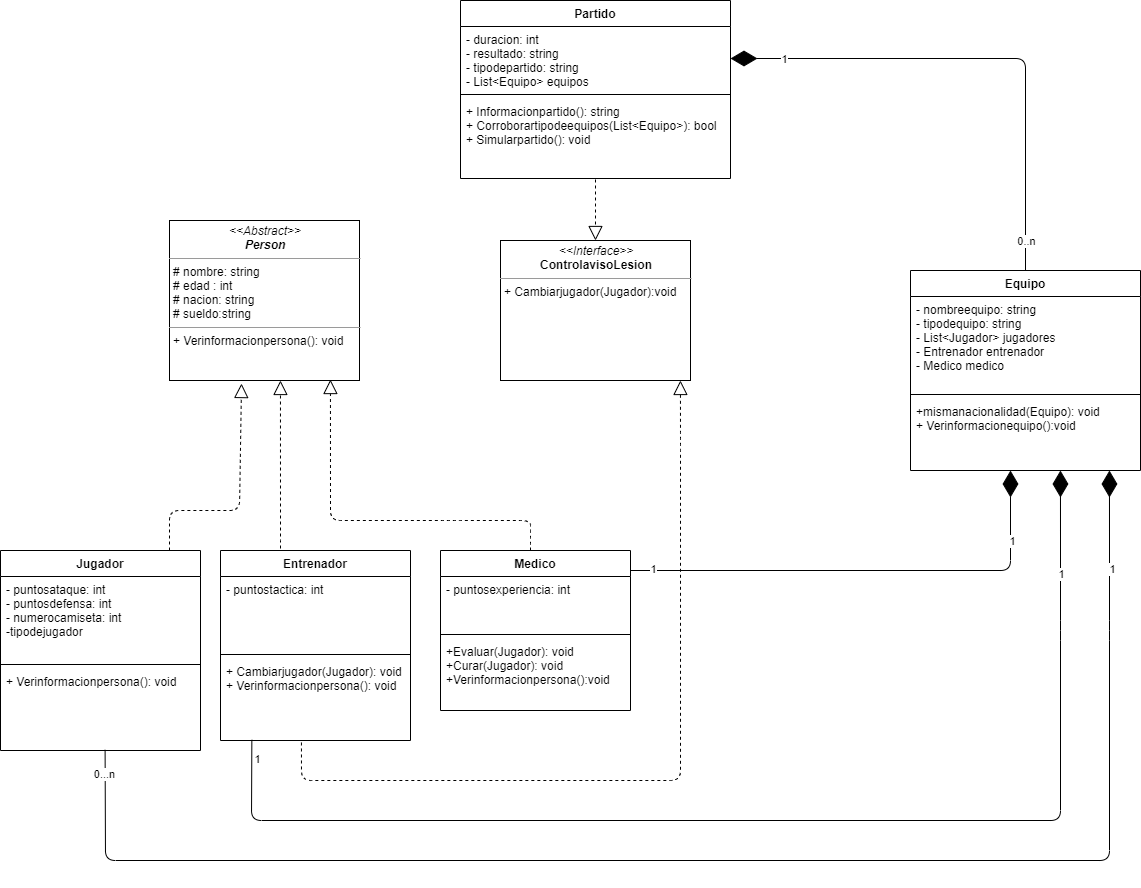

The diagram above was exported from draw.io. Its source (the exported page's mxGraphModel, read from the mxfile embedded in the PNG):
<mxGraphModel dx="1847" dy="1972" grid="1" gridSize="10" guides="1" tooltips="1" connect="1" arrows="1" fold="1" page="1" pageScale="1" pageWidth="827" pageHeight="1169" math="0" shadow="0">
  <root>
    <mxCell id="0" />
    <mxCell id="1" parent="0" />
    <mxCell id="d4neVcZ3DAyr6-H7wBj8-15" value="" style="endArrow=block;dashed=1;endFill=0;endSize=12;html=1;entryX=0.379;entryY=1.019;entryDx=0;entryDy=0;entryPerimeter=0;" edge="1" parent="1" target="d4neVcZ3DAyr6-H7wBj8-26">
      <mxGeometry width="160" relative="1" as="geometry">
        <mxPoint x="319" y="240" as="sourcePoint" />
        <mxPoint x="389" y="170" as="targetPoint" />
        <Array as="points">
          <mxPoint x="319" y="200" />
          <mxPoint x="389" y="200" />
        </Array>
      </mxGeometry>
    </mxCell>
    <mxCell id="d4neVcZ3DAyr6-H7wBj8-26" value="&lt;p style=&quot;margin: 0px ; margin-top: 4px ; text-align: center&quot;&gt;&lt;i&gt;&amp;lt;&amp;lt;Abstract&amp;gt;&amp;gt;&lt;/i&gt;&lt;br&gt;&lt;b&gt;&lt;i&gt;Person&lt;/i&gt;&lt;/b&gt;&lt;/p&gt;&lt;hr size=&quot;1&quot;&gt;&lt;p style=&quot;margin: 0px ; margin-left: 4px&quot;&gt;# nombre: string&lt;br&gt;# edad : int&lt;/p&gt;&lt;p style=&quot;margin: 0px ; margin-left: 4px&quot;&gt;# nacion: string&lt;/p&gt;&lt;p style=&quot;margin: 0px ; margin-left: 4px&quot;&gt;# sueldo:string&lt;/p&gt;&lt;hr size=&quot;1&quot;&gt;&lt;p style=&quot;margin: 0px ; margin-left: 4px&quot;&gt;+ Verinformacionpersona(): void&lt;br&gt;&lt;br&gt;&lt;/p&gt;" style="verticalAlign=top;align=left;overflow=fill;fontSize=12;fontFamily=Helvetica;html=1;" vertex="1" parent="1">
      <mxGeometry x="319" y="-90" width="190" height="160" as="geometry" />
    </mxCell>
    <mxCell id="d4neVcZ3DAyr6-H7wBj8-16" value="Jugador" style="swimlane;fontStyle=1;align=center;verticalAlign=top;childLayout=stackLayout;horizontal=1;startSize=26;horizontalStack=0;resizeParent=1;resizeParentMax=0;resizeLast=0;collapsible=1;marginBottom=0;" vertex="1" parent="1">
      <mxGeometry x="150" y="240" width="200" height="200" as="geometry" />
    </mxCell>
    <mxCell id="d4neVcZ3DAyr6-H7wBj8-17" value="- puntosataque: int&#10;- puntosdefensa: int &#10;- numerocamiseta: int&#10;-tipodejugador&#10;" style="text;strokeColor=none;fillColor=none;align=left;verticalAlign=top;spacingLeft=4;spacingRight=4;overflow=hidden;rotatable=0;points=[[0,0.5],[1,0.5]];portConstraint=eastwest;" vertex="1" parent="d4neVcZ3DAyr6-H7wBj8-16">
      <mxGeometry y="26" width="200" height="84" as="geometry" />
    </mxCell>
    <mxCell id="d4neVcZ3DAyr6-H7wBj8-18" value="" style="line;strokeWidth=1;fillColor=none;align=left;verticalAlign=middle;spacingTop=-1;spacingLeft=3;spacingRight=3;rotatable=0;labelPosition=right;points=[];portConstraint=eastwest;" vertex="1" parent="d4neVcZ3DAyr6-H7wBj8-16">
      <mxGeometry y="110" width="200" height="8" as="geometry" />
    </mxCell>
    <mxCell id="d4neVcZ3DAyr6-H7wBj8-19" value="+ Verinformacionpersona(): void" style="text;strokeColor=none;fillColor=none;align=left;verticalAlign=top;spacingLeft=4;spacingRight=4;overflow=hidden;rotatable=0;points=[[0,0.5],[1,0.5]];portConstraint=eastwest;" vertex="1" parent="d4neVcZ3DAyr6-H7wBj8-16">
      <mxGeometry y="118" width="200" height="82" as="geometry" />
    </mxCell>
    <mxCell id="d4neVcZ3DAyr6-H7wBj8-27" value="" style="endArrow=block;dashed=1;endFill=0;endSize=12;html=1;entryX=0.584;entryY=1;entryDx=0;entryDy=0;entryPerimeter=0;" edge="1" parent="1" target="d4neVcZ3DAyr6-H7wBj8-26">
      <mxGeometry width="160" relative="1" as="geometry">
        <mxPoint x="430" y="250" as="sourcePoint" />
        <mxPoint x="430" y="180" as="targetPoint" />
        <Array as="points">
          <mxPoint x="430" y="250" />
          <mxPoint x="430" y="220" />
        </Array>
      </mxGeometry>
    </mxCell>
    <mxCell id="d4neVcZ3DAyr6-H7wBj8-28" value="Entrenador" style="swimlane;fontStyle=1;align=center;verticalAlign=top;childLayout=stackLayout;horizontal=1;startSize=26;horizontalStack=0;resizeParent=1;resizeParentMax=0;resizeLast=0;collapsible=1;marginBottom=0;" vertex="1" parent="1">
      <mxGeometry x="370" y="240" width="190" height="190" as="geometry" />
    </mxCell>
    <mxCell id="d4neVcZ3DAyr6-H7wBj8-29" value="- puntostactica: int" style="text;strokeColor=none;fillColor=none;align=left;verticalAlign=top;spacingLeft=4;spacingRight=4;overflow=hidden;rotatable=0;points=[[0,0.5],[1,0.5]];portConstraint=eastwest;" vertex="1" parent="d4neVcZ3DAyr6-H7wBj8-28">
      <mxGeometry y="26" width="190" height="74" as="geometry" />
    </mxCell>
    <mxCell id="d4neVcZ3DAyr6-H7wBj8-30" value="" style="line;strokeWidth=1;fillColor=none;align=left;verticalAlign=middle;spacingTop=-1;spacingLeft=3;spacingRight=3;rotatable=0;labelPosition=right;points=[];portConstraint=eastwest;" vertex="1" parent="d4neVcZ3DAyr6-H7wBj8-28">
      <mxGeometry y="100" width="190" height="8" as="geometry" />
    </mxCell>
    <mxCell id="d4neVcZ3DAyr6-H7wBj8-31" value="+ Cambiarjugador(Jugador): void&#10;+ Verinformacionpersona(): void" style="text;strokeColor=none;fillColor=none;align=left;verticalAlign=top;spacingLeft=4;spacingRight=4;overflow=hidden;rotatable=0;points=[[0,0.5],[1,0.5]];portConstraint=eastwest;" vertex="1" parent="d4neVcZ3DAyr6-H7wBj8-28">
      <mxGeometry y="108" width="190" height="82" as="geometry" />
    </mxCell>
    <mxCell id="d4neVcZ3DAyr6-H7wBj8-33" value="" style="endArrow=block;dashed=1;endFill=0;endSize=12;html=1;entryX=0.847;entryY=0.994;entryDx=0;entryDy=0;entryPerimeter=0;" edge="1" parent="1" target="d4neVcZ3DAyr6-H7wBj8-26">
      <mxGeometry width="160" relative="1" as="geometry">
        <mxPoint x="680" y="240" as="sourcePoint" />
        <mxPoint x="509.00000000000006" y="120" as="targetPoint" />
        <Array as="points">
          <mxPoint x="680" y="230" />
          <mxPoint x="680" y="210" />
          <mxPoint x="600" y="210" />
          <mxPoint x="480" y="210" />
        </Array>
      </mxGeometry>
    </mxCell>
    <mxCell id="d4neVcZ3DAyr6-H7wBj8-34" value="Medico" style="swimlane;fontStyle=1;align=center;verticalAlign=top;childLayout=stackLayout;horizontal=1;startSize=26;horizontalStack=0;resizeParent=1;resizeParentMax=0;resizeLast=0;collapsible=1;marginBottom=0;" vertex="1" parent="1">
      <mxGeometry x="590" y="240" width="190" height="160" as="geometry" />
    </mxCell>
    <mxCell id="d4neVcZ3DAyr6-H7wBj8-35" value="- puntosexperiencia: int" style="text;strokeColor=none;fillColor=none;align=left;verticalAlign=top;spacingLeft=4;spacingRight=4;overflow=hidden;rotatable=0;points=[[0,0.5],[1,0.5]];portConstraint=eastwest;" vertex="1" parent="d4neVcZ3DAyr6-H7wBj8-34">
      <mxGeometry y="26" width="190" height="54" as="geometry" />
    </mxCell>
    <mxCell id="d4neVcZ3DAyr6-H7wBj8-36" value="" style="line;strokeWidth=1;fillColor=none;align=left;verticalAlign=middle;spacingTop=-1;spacingLeft=3;spacingRight=3;rotatable=0;labelPosition=right;points=[];portConstraint=eastwest;" vertex="1" parent="d4neVcZ3DAyr6-H7wBj8-34">
      <mxGeometry y="80" width="190" height="8" as="geometry" />
    </mxCell>
    <mxCell id="d4neVcZ3DAyr6-H7wBj8-37" value="+Evaluar(Jugador): void&#10;+Curar(Jugador): void&#10;+Verinformacionpersona():void" style="text;strokeColor=none;fillColor=none;align=left;verticalAlign=top;spacingLeft=4;spacingRight=4;overflow=hidden;rotatable=0;points=[[0,0.5],[1,0.5]];portConstraint=eastwest;" vertex="1" parent="d4neVcZ3DAyr6-H7wBj8-34">
      <mxGeometry y="88" width="190" height="72" as="geometry" />
    </mxCell>
    <mxCell id="d4neVcZ3DAyr6-H7wBj8-47" value="Partido" style="swimlane;fontStyle=1;align=center;verticalAlign=top;childLayout=stackLayout;horizontal=1;startSize=26;horizontalStack=0;resizeParent=1;resizeParentMax=0;resizeLast=0;collapsible=1;marginBottom=0;" vertex="1" parent="1">
      <mxGeometry x="610" y="-310" width="270" height="178" as="geometry" />
    </mxCell>
    <mxCell id="d4neVcZ3DAyr6-H7wBj8-48" value="- duracion: int&#10;- resultado: string&#10;- tipodepartido: string&#10;- List&lt;Equipo&gt; equipos" style="text;strokeColor=none;fillColor=none;align=left;verticalAlign=top;spacingLeft=4;spacingRight=4;overflow=hidden;rotatable=0;points=[[0,0.5],[1,0.5]];portConstraint=eastwest;" vertex="1" parent="d4neVcZ3DAyr6-H7wBj8-47">
      <mxGeometry y="26" width="270" height="64" as="geometry" />
    </mxCell>
    <mxCell id="d4neVcZ3DAyr6-H7wBj8-49" value="" style="line;strokeWidth=1;fillColor=none;align=left;verticalAlign=middle;spacingTop=-1;spacingLeft=3;spacingRight=3;rotatable=0;labelPosition=right;points=[];portConstraint=eastwest;" vertex="1" parent="d4neVcZ3DAyr6-H7wBj8-47">
      <mxGeometry y="90" width="270" height="8" as="geometry" />
    </mxCell>
    <mxCell id="d4neVcZ3DAyr6-H7wBj8-50" value="+ Informacionpartido(): string&#10;+ Corroborartipodeequipos(List&lt;Equipo&gt;): bool&#10;+ Simularpartido(): void" style="text;strokeColor=none;fillColor=none;align=left;verticalAlign=top;spacingLeft=4;spacingRight=4;overflow=hidden;rotatable=0;points=[[0,0.5],[1,0.5]];portConstraint=eastwest;" vertex="1" parent="d4neVcZ3DAyr6-H7wBj8-47">
      <mxGeometry y="98" width="270" height="80" as="geometry" />
    </mxCell>
    <mxCell id="d4neVcZ3DAyr6-H7wBj8-51" value="&lt;p style=&quot;margin: 0px ; margin-top: 4px ; text-align: center&quot;&gt;&lt;i&gt;&amp;lt;&amp;lt;Interface&amp;gt;&amp;gt;&lt;/i&gt;&lt;br&gt;&lt;b&gt;ControlavisoLesion&lt;/b&gt;&lt;/p&gt;&lt;hr size=&quot;1&quot;&gt;&lt;p style=&quot;margin: 0px ; margin-left: 4px&quot;&gt;+ Cambiarjugador(Jugador):void&lt;br&gt;&lt;/p&gt;" style="verticalAlign=top;align=left;overflow=fill;fontSize=12;fontFamily=Helvetica;html=1;" vertex="1" parent="1">
      <mxGeometry x="650" y="-70" width="190" height="140" as="geometry" />
    </mxCell>
    <mxCell id="d4neVcZ3DAyr6-H7wBj8-52" value="" style="endArrow=block;dashed=1;endFill=0;endSize=12;html=1;exitX=0.426;exitY=1.024;exitDx=0;exitDy=0;exitPerimeter=0;entryX=0.947;entryY=1;entryDx=0;entryDy=0;entryPerimeter=0;" edge="1" parent="1" source="d4neVcZ3DAyr6-H7wBj8-31" target="d4neVcZ3DAyr6-H7wBj8-51">
      <mxGeometry width="160" relative="1" as="geometry">
        <mxPoint x="420" y="470" as="sourcePoint" />
        <mxPoint x="1040" y="80" as="targetPoint" />
        <Array as="points">
          <mxPoint x="451" y="470" />
          <mxPoint x="830" y="470" />
          <mxPoint x="830" y="130" />
        </Array>
      </mxGeometry>
    </mxCell>
    <mxCell id="d4neVcZ3DAyr6-H7wBj8-53" value="" style="endArrow=block;dashed=1;endFill=0;endSize=12;html=1;entryX=0.5;entryY=0;entryDx=0;entryDy=0;" edge="1" parent="1" target="d4neVcZ3DAyr6-H7wBj8-51">
      <mxGeometry width="160" relative="1" as="geometry">
        <mxPoint x="745" y="-131" as="sourcePoint" />
        <mxPoint x="910" y="-130" as="targetPoint" />
      </mxGeometry>
    </mxCell>
    <mxCell id="d4neVcZ3DAyr6-H7wBj8-54" value="" style="endArrow=diamondThin;endFill=1;endSize=24;html=1;exitX=0.5;exitY=0;exitDx=0;exitDy=0;entryX=1;entryY=0.5;entryDx=0;entryDy=0;" edge="1" parent="1" source="d4neVcZ3DAyr6-H7wBj8-42" target="d4neVcZ3DAyr6-H7wBj8-48">
      <mxGeometry width="160" relative="1" as="geometry">
        <mxPoint x="940" y="-90" as="sourcePoint" />
        <mxPoint x="1100" y="-90" as="targetPoint" />
        <Array as="points">
          <mxPoint x="1175" y="-252" />
        </Array>
      </mxGeometry>
    </mxCell>
    <mxCell id="d4neVcZ3DAyr6-H7wBj8-59" value="0..n" style="edgeLabel;html=1;align=center;verticalAlign=middle;resizable=0;points=[];" vertex="1" connectable="0" parent="d4neVcZ3DAyr6-H7wBj8-54">
      <mxGeometry x="-0.8803" relative="1" as="geometry">
        <mxPoint as="offset" />
      </mxGeometry>
    </mxCell>
    <mxCell id="d4neVcZ3DAyr6-H7wBj8-60" value="1" style="edgeLabel;html=1;align=center;verticalAlign=middle;resizable=0;points=[];" vertex="1" connectable="0" parent="d4neVcZ3DAyr6-H7wBj8-54">
      <mxGeometry x="0.7909" relative="1" as="geometry">
        <mxPoint x="-1" as="offset" />
      </mxGeometry>
    </mxCell>
    <mxCell id="d4neVcZ3DAyr6-H7wBj8-55" value="" style="endArrow=diamondThin;endFill=1;endSize=24;html=1;" edge="1" parent="1">
      <mxGeometry width="160" relative="1" as="geometry">
        <mxPoint x="780" y="260" as="sourcePoint" />
        <mxPoint x="1160" y="160" as="targetPoint" />
        <Array as="points">
          <mxPoint x="1160" y="260" />
        </Array>
      </mxGeometry>
    </mxCell>
    <mxCell id="d4neVcZ3DAyr6-H7wBj8-61" value="1" style="edgeLabel;html=1;align=center;verticalAlign=middle;resizable=0;points=[];" vertex="1" connectable="0" parent="d4neVcZ3DAyr6-H7wBj8-55">
      <mxGeometry x="-0.9129" y="2" relative="1" as="geometry">
        <mxPoint as="offset" />
      </mxGeometry>
    </mxCell>
    <mxCell id="d4neVcZ3DAyr6-H7wBj8-65" value="1" style="edgeLabel;html=1;align=center;verticalAlign=middle;resizable=0;points=[];" vertex="1" connectable="0" parent="d4neVcZ3DAyr6-H7wBj8-55">
      <mxGeometry x="0.5833" y="30" relative="1" as="geometry">
        <mxPoint x="31" y="-30" as="offset" />
      </mxGeometry>
    </mxCell>
    <mxCell id="d4neVcZ3DAyr6-H7wBj8-56" value="" style="endArrow=diamondThin;endFill=1;endSize=24;html=1;exitX=0.165;exitY=0.992;exitDx=0;exitDy=0;exitPerimeter=0;entryX=0.652;entryY=1;entryDx=0;entryDy=0;entryPerimeter=0;" edge="1" parent="1" source="d4neVcZ3DAyr6-H7wBj8-31" target="d4neVcZ3DAyr6-H7wBj8-45">
      <mxGeometry width="160" relative="1" as="geometry">
        <mxPoint x="520" y="510" as="sourcePoint" />
        <mxPoint x="1210" y="170" as="targetPoint" />
        <Array as="points">
          <mxPoint x="401" y="510" />
          <mxPoint x="1210" y="510" />
          <mxPoint x="1210" y="320" />
          <mxPoint x="1210" y="160" />
          <mxPoint x="1210" y="230" />
        </Array>
      </mxGeometry>
    </mxCell>
    <mxCell id="d4neVcZ3DAyr6-H7wBj8-66" value="1" style="edgeLabel;html=1;align=center;verticalAlign=middle;resizable=0;points=[];" vertex="1" connectable="0" parent="d4neVcZ3DAyr6-H7wBj8-56">
      <mxGeometry x="-0.973" y="5" relative="1" as="geometry">
        <mxPoint as="offset" />
      </mxGeometry>
    </mxCell>
    <mxCell id="d4neVcZ3DAyr6-H7wBj8-67" value="1" style="edgeLabel;html=1;align=center;verticalAlign=middle;resizable=0;points=[];" vertex="1" connectable="0" parent="d4neVcZ3DAyr6-H7wBj8-56">
      <mxGeometry x="0.6477" relative="1" as="geometry">
        <mxPoint as="offset" />
      </mxGeometry>
    </mxCell>
    <mxCell id="d4neVcZ3DAyr6-H7wBj8-42" value="Equipo" style="swimlane;fontStyle=1;align=center;verticalAlign=top;childLayout=stackLayout;horizontal=1;startSize=26;horizontalStack=0;resizeParent=1;resizeParentMax=0;resizeLast=0;collapsible=1;marginBottom=0;" vertex="1" parent="1">
      <mxGeometry x="1060" y="-40" width="230" height="200" as="geometry" />
    </mxCell>
    <mxCell id="d4neVcZ3DAyr6-H7wBj8-43" value="- nombreequipo: string&#10;- tipodequipo: string&#10;- List&lt;Jugador&gt; jugadores&#10;- Entrenador entrenador&#10;- Medico medico&#10; &#10;" style="text;strokeColor=none;fillColor=none;align=left;verticalAlign=top;spacingLeft=4;spacingRight=4;overflow=hidden;rotatable=0;points=[[0,0.5],[1,0.5]];portConstraint=eastwest;" vertex="1" parent="d4neVcZ3DAyr6-H7wBj8-42">
      <mxGeometry y="26" width="230" height="94" as="geometry" />
    </mxCell>
    <mxCell id="d4neVcZ3DAyr6-H7wBj8-44" value="" style="line;strokeWidth=1;fillColor=none;align=left;verticalAlign=middle;spacingTop=-1;spacingLeft=3;spacingRight=3;rotatable=0;labelPosition=right;points=[];portConstraint=eastwest;" vertex="1" parent="d4neVcZ3DAyr6-H7wBj8-42">
      <mxGeometry y="120" width="230" height="8" as="geometry" />
    </mxCell>
    <mxCell id="d4neVcZ3DAyr6-H7wBj8-45" value="+mismanacionalidad(Equipo): void&#10;+ Verinformacionequipo():void" style="text;strokeColor=none;fillColor=none;align=left;verticalAlign=top;spacingLeft=4;spacingRight=4;overflow=hidden;rotatable=0;points=[[0,0.5],[1,0.5]];portConstraint=eastwest;" vertex="1" parent="d4neVcZ3DAyr6-H7wBj8-42">
      <mxGeometry y="128" width="230" height="72" as="geometry" />
    </mxCell>
    <mxCell id="d4neVcZ3DAyr6-H7wBj8-58" value="" style="endArrow=diamondThin;endFill=1;endSize=24;html=1;exitX=0.523;exitY=0.992;exitDx=0;exitDy=0;exitPerimeter=0;entryX=0.652;entryY=1;entryDx=0;entryDy=0;entryPerimeter=0;" edge="1" parent="1" source="d4neVcZ3DAyr6-H7wBj8-19">
      <mxGeometry width="160" relative="1" as="geometry">
        <mxPoint x="450.3499999999999" y="429.34400000000005" as="sourcePoint" />
        <mxPoint x="1258.96" y="160.00000000000045" as="targetPoint" />
        <Array as="points">
          <mxPoint x="255" y="550" />
          <mxPoint x="1259" y="550" />
          <mxPoint x="1259" y="320" />
          <mxPoint x="1259" y="160" />
          <mxPoint x="1259" y="230" />
        </Array>
      </mxGeometry>
    </mxCell>
    <mxCell id="d4neVcZ3DAyr6-H7wBj8-68" value="0...n" style="edgeLabel;html=1;align=center;verticalAlign=middle;resizable=0;points=[];" vertex="1" connectable="0" parent="d4neVcZ3DAyr6-H7wBj8-58">
      <mxGeometry x="-0.9712" y="-2" relative="1" as="geometry">
        <mxPoint as="offset" />
      </mxGeometry>
    </mxCell>
    <mxCell id="d4neVcZ3DAyr6-H7wBj8-69" value="1" style="edgeLabel;html=1;align=center;verticalAlign=middle;resizable=0;points=[];" vertex="1" connectable="0" parent="d4neVcZ3DAyr6-H7wBj8-58">
      <mxGeometry x="0.7106" y="-2" relative="1" as="geometry">
        <mxPoint as="offset" />
      </mxGeometry>
    </mxCell>
  </root>
</mxGraphModel>